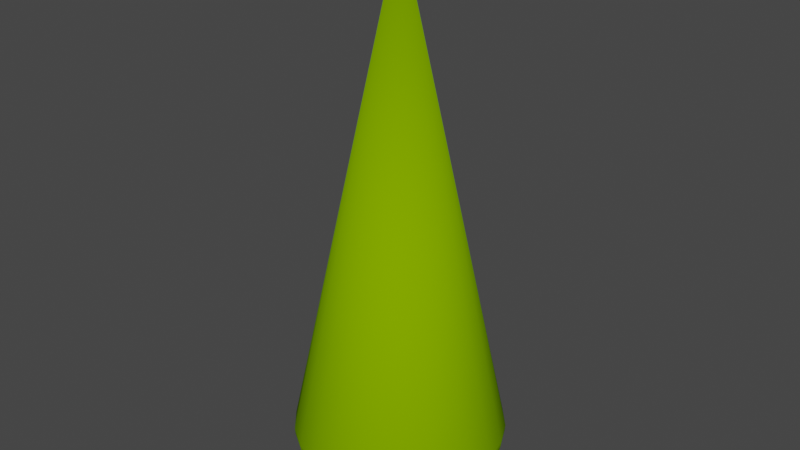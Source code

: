 # Source: HPKo21m.blend  (saved by Blender 4.0.36; exported with 4.5.12 LTS)
import bpy
from mathutils import Matrix  # noqa: F401  (used for matrix-valued properties, if any)

bpy.ops.wm.read_factory_settings(use_empty=True)
scene = bpy.context.scene
scene.name = 'Scene'

# ---- collections
col_collection = bpy.data.collections.new('Collection'); scene.collection.children.link(col_collection)

# ---- materials (node trees are filled in below, after node groups)
mat_trunk = bpy.data.materials.new('Trunk')
mat_trunk.use_transparent_shadow = False
mat_trunk.diffuse_color = (0.3922, 0.1961, 0.0, 1.0)
mat_trunk.roughness = 1.0
mat_surface_style_1577 = bpy.data.materials.new('surface-style-1577')
mat_surface_style_1577.use_transparent_shadow = False
mat_surface_style_1577.diffuse_color = (0.1961, 0.3922, 0.0, 1.0)
mat_surface_style_1577.roughness = 1.0

# ---- material node trees
mat_trunk.use_nodes = True; mat_trunk.node_tree.nodes.clear()
_N = mat_trunk.node_tree.nodes; _L = mat_trunk.node_tree.links
n0 = _N.new('ShaderNodeBsdfPrincipled'); n0.name = 'Principled BSDF'; n0.location = (0, 300)
n0.inputs[0].default_value = (0.3922, 0.1961, 0.0, 1.0)
n0.inputs[2].default_value = 1.0
n0.inputs[3].default_value = 1.45
n0.inputs[13].default_value = 0.0
n1 = _N.new('ShaderNodeOutputMaterial'); n1.name = 'Material Output'; n1.location = (280, 300)
_L.new(n0.outputs[0], n1.inputs[0])
n1.is_active_output = True
mat_surface_style_1577.use_nodes = True; mat_surface_style_1577.node_tree.nodes.clear()
_N = mat_surface_style_1577.node_tree.nodes; _L = mat_surface_style_1577.node_tree.links
n0 = _N.new('ShaderNodeBsdfPrincipled'); n0.name = 'Principled BSDF'; n0.location = (0, 300)
n0.inputs[0].default_value = (0.1961, 0.3922, 0.0, 1.0)
n0.inputs[2].default_value = 1.0
n0.inputs[3].default_value = 1.45
n0.inputs[13].default_value = 0.0
n1 = _N.new('ShaderNodeOutputMaterial'); n1.name = 'Material Output'; n1.location = (280, 300)
_L.new(n0.outputs[0], n1.inputs[0])
n1.is_active_output = True

# ---- world
world_world = bpy.data.worlds.new('World'); scene.world = world_world
world_world.use_nodes = True; world_world.node_tree.nodes.clear()
_N = world_world.node_tree.nodes; _L = world_world.node_tree.links
n0 = _N.new('ShaderNodeOutputWorld'); n0.name = 'World Output'; n0.location = (300, 300)
n1 = _N.new('ShaderNodeBackground'); n1.name = 'Background'; n1.location = (10, 300)
n1.inputs[0].default_value = (0.05088, 0.05088, 0.05088, 1.0)
_L.new(n1.outputs[0], n0.inputs[0])
n0.is_active_output = True
world_world.color = (0.05088, 0.05088, 0.05088)
world_world.use_sun_shadow = False
world_world.sun_shadow_jitter_overblur = 0.0

# ---- meshes
me_hpko21m = bpy.data.meshes.new('HPKo21m')
me_hpko21m.from_pydata([(-0.04349, -0.2208, 19.9), (-0.09914, -0.202, 19.9), (0.01513, -0.2245, 19.9), (0.07272, -0.2129, 19.9), (0.1253, -0.1868, 19.9), (0.1694, -0.148, 19.9), (0.202, -0.09914, 19.9), (0.2208, -0.04349, 19.9), (0.2235, -1.687e-08, 19.9), (0.2245, 0.01513, 19.9), (0.2129, 0.07272, 19.9), (0.1868, 0.1253, 19.9), (0.148, 0.1694, 19.9), (0.09914, 0.202, 19.9), (0.04349, 0.2208, 19.9), (-0.01513, 0.2245, 19.9), (-0.07272, 0.2129, 19.9), (-0.1253, 0.1868, 19.9), (-0.1694, 0.148, 19.9), (-0.202, 0.09914, 19.9), (-0.2208, 0.04349, 19.9), (-0.2235, 1.687e-08, 19.9), (-0.2245, -0.01513, 19.9), (-0.2129, -0.07272, 19.9), (-0.1868, -0.1253, 19.9), (-0.148, -0.1694, 19.9), (-0.04349, -0.2208, 0.0), (-0.09914, -0.202, 0.0), (0.1253, -0.1868, 0.0), (0.07272, -0.2129, 0.0), (-0.2245, -0.01513, 0.0), (-0.2235, 1.687e-08, 0.0), (-0.2208, 0.04349, 0.0), (-0.202, 0.09914, 0.0), (-0.1694, 0.148, 0.0), (0.1694, -0.148, 0.0), (-0.1253, 0.1868, 0.0), (-0.07272, 0.2129, 0.0), (-0.01513, 0.2245, 0.0), (0.04349, 0.2208, 0.0), (0.09914, 0.202, 0.0), (0.148, 0.1694, 0.0), (0.1868, 0.1253, 0.0), (0.2129, 0.07272, 0.0), (0.2245, 0.01513, 0.0), (0.2235, -1.687e-08, 0.0), (0.2208, -0.04349, 0.0), (0.202, -0.09914, 0.0), (-0.148, -0.1694, 0.0), (-0.1868, -0.1253, 0.0), (-0.2129, -0.07272, 0.0), (0.01513, -0.2245, 0.0), (1.807, -0.8871, 0.5), (1.975, -0.3891, 0.5), (1.516, -1.325, 0.5), (1.122, -1.672, 0.5), (0.6506, -1.905, 0.5), (0.1354, -2.009, 0.5), (-0.3891, -1.975, 0.5), (-0.8871, -1.807, 0.5), (-1.325, -1.516, 0.5), (-1.672, -1.122, 0.5), (-1.905, -0.6506, 0.5), (-2.009, -0.1354, 0.5), (-1.975, 0.3891, 0.5), (-1.807, 0.8871, 0.5), (-1.516, 1.325, 0.5), (-1.122, 1.672, 0.5), (-0.6506, 1.905, 0.5), (-0.1354, 2.009, 0.5), (0.3891, 1.975, 0.5), (0.8871, 1.807, 0.5), (1.325, 1.516, 0.5), (1.672, 1.122, 0.5), (1.905, 0.6506, 0.5), (2.009, 0.1354, 0.5), (-1.003, -2.043, 0.5143), (-1.497, -1.714, 0.5143), (1.714, -1.497, 0.5143), (1.268, -1.89, 0.5143), (1.908, -1.667, 0.557), (1.412, -2.105, 0.557), (2.096, -1.831, 0.6274), (1.551, -2.312, 0.6274), (2.274, -1.987, 0.7242), (1.682, -2.508, 0.7242), (2.439, -2.131, 0.8458), (1.804, -2.69, 0.8458), (2.588, -2.261, 0.9901), (1.915, -2.854, 0.9901), (2.719, -2.375, 1.155), (2.011, -2.998, 1.155), (2.829, -2.472, 1.337), (2.093, -3.12, 1.337), (2.917, -2.548, 1.533), (2.158, -3.216, 1.533), (2.98, -2.604, 1.74), (2.205, -3.287, 1.74), (1.252, -3.665, 1.533), (1.279, -3.745, 1.74), (2.234, -3.329, 1.955), (1.296, -3.794, 1.955), (2.243, -3.344, 2.173), (1.301, -3.81, 2.173), (-4.62e-14, -5.775e-14, 21.0), (3.019, -2.638, 1.955), (3.032, -2.649, 2.173), (0.2708, -4.017, 2.173), (2.043, -1.003, 0.5143), (2.275, -1.117, 0.557), (2.499, -1.227, 0.6274), (2.711, -1.331, 0.7242), (2.907, -1.427, 0.8458), (3.085, -1.514, 0.9901), (3.241, -1.591, 1.155), (3.372, -1.655, 1.337), (3.477, -1.707, 1.533), (3.553, -1.744, 1.74), (2.233, -0.4399, 0.5143), (2.486, -0.4898, 0.557), (2.731, -0.538, 0.6274), (2.963, -0.5837, 0.7242), (3.178, -0.626, 0.8458), (3.542, -0.6978, 1.155), (3.686, -0.7261, 1.337), (3.8, -0.7486, 1.533), (3.372, -0.6642, 0.9901), (3.614, -1.774, 2.173), (-2.233, 0.4399, 0.5143), (-2.043, 1.003, 0.5143), (-2.486, 0.4898, 0.557), (-2.275, 1.117, 0.557), (3.599, -1.767, 1.955), (-1.714, 1.497, 0.5143), (-1.908, 1.667, 0.557), (-2.499, 1.227, 0.6274), (-2.096, 1.831, 0.6274), (-2.711, 1.331, 0.7242), (-2.274, 1.987, 0.7242), (-2.731, 0.538, 0.6274), (-2.963, 0.5837, 0.7242), (-2.907, 1.427, 0.8458), (-2.439, 2.131, 0.8458), (-3.085, 1.514, 0.9901), (-2.588, 2.261, 0.9901), (-3.241, 1.591, 1.155), (-2.719, 2.375, 1.155), (-3.372, 1.655, 1.337), (-2.829, 2.472, 1.337), (-3.477, 1.707, 1.533), (-2.917, 2.548, 1.533), (-3.553, 1.744, 1.74), (-2.98, 2.604, 1.74), (-3.599, 1.767, 1.955), (-3.019, 2.638, 1.955), (-3.614, 1.774, 2.173), (-3.032, 2.649, 2.173), (-3.883, 0.765, 1.74), (-3.934, 0.7749, 1.955), (-3.949, -0.2661, 1.74), (-4.0, -0.2696, 1.955), (-3.864, -0.2604, 1.533), (-3.8, 0.7486, 1.533), (-3.178, 0.626, 0.8458), (-3.372, 0.6642, 0.9901), (-3.542, 0.6978, 1.155), (-3.429, -0.2311, 0.9901), (-3.602, -0.2428, 1.155), (-3.686, 0.7261, 1.337), (-2.243, 3.344, 2.173), (-2.234, 3.329, 1.955), (-2.205, 3.287, 1.74), (-2.158, 3.216, 1.533), (-2.093, 3.12, 1.337), (-2.011, 2.998, 1.155), (-1.915, 2.854, 0.9901), (-1.804, 2.69, 0.8458), (-3.95, 0.7782, 2.173), (-1.047, 3.065, 0.8458), (-1.111, 3.252, 0.9901), (-1.682, 2.508, 0.7242), (-0.9759, 2.858, 0.7242), (-2.271, -0.153, 0.5143), (-2.528, -0.1704, 0.557), (-2.777, -0.1872, 0.6274), (-1.551, 2.312, 0.6274), (-1.412, 2.105, 0.557), (-1.268, 1.89, 0.5143), (-1.301, 3.81, 2.173), (-0.2708, 4.017, 2.173), (-1.296, 3.794, 1.955), (-0.2696, 4.0, 1.955), (-1.279, 3.745, 1.74), (-0.2661, 3.949, 1.74), (-1.252, 3.665, 1.533), (-0.2604, 3.864, 1.533), (-1.214, 3.555, 1.337), (-0.2526, 3.748, 1.337), (-1.167, 3.417, 1.155), (-0.2428, 3.602, 1.155), (-0.2311, 3.429, 0.9901), (-0.2178, 3.231, 0.8458), (-0.2031, 3.013, 0.7242), (-0.8996, 2.634, 0.6274), (-0.1872, 2.777, 0.6274), (-0.819, 2.398, 0.557), (-0.1704, 2.528, 0.557), (-0.7356, 2.154, 0.5143), (-0.153, 2.271, 0.5143), (0.7749, 3.934, 1.955), (0.7782, 3.95, 2.173), (0.765, 3.883, 1.74), (0.7486, 3.8, 1.533), (0.7261, 3.686, 1.337), (3.883, -0.765, 1.74), (3.934, -0.7749, 1.955), (0.6978, 3.542, 1.155), (3.95, -0.7782, 2.173), (0.6642, 3.372, 0.9901), (0.626, 3.178, 0.8458), (0.5837, 2.963, 0.7242), (0.538, 2.731, 0.6274), (0.4898, 2.486, 0.557), (0.4399, 2.233, 0.5143), (1.767, 3.599, 1.955), (1.774, 3.614, 2.173), (1.744, 3.553, 1.74), (1.707, 3.477, 1.533), (1.514, 3.085, 0.9901), (1.591, 3.241, 1.155), (1.427, 2.907, 0.8458), (1.331, 2.711, 0.7242), (1.227, 2.499, 0.6274), (-3.013, -0.2031, 0.7242), (1.117, 2.275, 0.557), (-3.231, -0.2178, 0.8458), (1.003, 2.043, 0.5143), (2.649, 3.032, 2.173), (2.638, 3.019, 1.955), (2.604, 2.98, 1.74), (2.548, 2.917, 1.533), (1.655, 3.372, 1.337), (2.472, 2.829, 1.337), (2.375, 2.719, 1.155), (2.261, 2.588, 0.9901), (2.131, 2.439, 0.8458), (1.987, 2.274, 0.7242), (1.831, 2.096, 0.6274), (1.667, 1.908, 0.557), (1.497, 1.714, 0.5143), (3.344, 2.243, 2.173), (3.329, 2.234, 1.955), (3.287, 2.205, 1.74), (-3.748, -0.2526, 1.337), (3.745, 1.279, 1.74), (3.794, 1.296, 1.955), (3.216, 2.158, 1.533), (3.665, 1.252, 1.533), (-4.017, -0.2708, 2.173), (3.12, 2.093, 1.337), (2.998, 2.011, 1.155), (1.89, 1.268, 0.5143), (2.154, 0.7356, 0.5143), (2.105, 1.412, 0.557), (2.398, 0.819, 0.557), (2.312, 1.551, 0.6274), (2.634, 0.8996, 0.6274), (2.508, 1.682, 0.7242), (2.858, 0.9759, 0.7242), (2.69, 1.804, 0.8458), (3.065, 1.047, 0.8458), (2.854, 1.915, 0.9901), (3.949, 0.2661, 1.74), (4.0, 0.2696, 1.955), (3.81, 1.301, 2.173), (4.017, 0.2708, 2.173), (3.864, 0.2604, 1.533), (3.555, 1.214, 1.337), (3.748, 0.2526, 1.337), (3.417, 1.167, 1.155), (3.602, 0.2428, 1.155), (3.252, 1.111, 0.9901), (3.429, 0.2311, 0.9901), (3.231, 0.2178, 0.8458), (3.013, 0.2031, 0.7242), (2.777, 0.1872, 0.6274), (2.528, 0.1704, 0.557), (2.271, 0.153, 0.5143), (-0.4399, -2.233, 0.5143), (-0.4898, -2.486, 0.557), (-1.117, -2.275, 0.557), (-0.538, -2.731, 0.6274), (-1.227, -2.499, 0.6274), (-3.252, -1.111, 0.9901), (-3.417, -1.167, 1.155), (-2.854, -1.915, 0.9901), (-2.998, -2.011, 1.155), (-2.261, -2.588, 0.9901), (-2.375, -2.719, 1.155), (-1.514, -3.085, 0.9901), (-1.591, -3.241, 1.155), (-0.6642, -3.372, 0.9901), (-0.6978, -3.542, 1.155), (-1.655, -3.372, 1.337), (-2.472, -2.829, 1.337), (-1.707, -3.477, 1.533), (-2.548, -2.917, 1.533), (-1.744, -3.553, 1.74), (-2.604, -2.98, 1.74), (-1.767, -3.599, 1.955), (-2.638, -3.019, 1.955), (-1.774, -3.614, 2.173), (-2.649, -3.032, 2.173), (-0.7782, -3.95, 2.173), (-3.329, -2.234, 1.955), (-3.344, -2.243, 2.173), (-1.427, -2.907, 0.8458), (-2.131, -2.439, 0.8458), (-1.331, -2.711, 0.7242), (-1.987, -2.274, 0.7242), (-1.831, -2.096, 0.6274), (-3.81, -1.301, 2.173), (-3.287, -2.205, 1.74), (-3.216, -2.158, 1.533), (-3.12, -2.093, 1.337), (-2.69, -1.804, 0.8458), (-2.508, -1.682, 0.7242), (-2.312, -1.551, 0.6274), (-3.555, -1.214, 1.337), (-2.398, -0.819, 0.557), (-2.634, -0.8996, 0.6274), (-1.667, -1.908, 0.557), (-2.105, -1.412, 0.557), (-2.858, -0.9759, 0.7242), (-3.065, -1.047, 0.8458), (-1.89, -1.268, 0.5143), (-3.794, -1.296, 1.955), (-3.745, -1.279, 1.74), (-3.665, -1.252, 1.533), (-2.154, -0.7356, 0.5143), (1.111, -3.252, 0.9901), (1.167, -3.417, 1.155), (1.214, -3.555, 1.337), (0.9759, -2.858, 0.7242), (1.047, -3.065, 0.8458), (0.8996, -2.634, 0.6274), (0.7356, -2.154, 0.5143), (0.2696, -4.0, 1.955), (-0.7749, -3.934, 1.955), (0.819, -2.398, 0.557), (0.1872, -2.777, 0.6274), (0.2031, -3.013, 0.7242), (0.2604, -3.864, 1.533), (0.2661, -3.949, 1.74), (0.2526, -3.748, 1.337), (-0.7261, -3.686, 1.337), (-0.7486, -3.8, 1.533), (0.2428, -3.602, 1.155), (0.2311, -3.429, 0.9901), (0.2178, -3.231, 0.8458), (0.1704, -2.528, 0.557), (0.153, -2.271, 0.5143), (-0.765, -3.883, 1.74), (-0.626, -3.178, 0.8458), (-0.5837, -2.963, 0.7242)], [], [(8, 9, 10), (8, 10, 11), (8, 11, 12), (8, 12, 13), (8, 13, 14), (15, 8, 14), (6, 7, 8), (5, 6, 8), (4, 5, 8), (3, 4, 8), (2, 3, 8), (21, 15, 16), (21, 16, 17), (21, 17, 18), (21, 18, 19), (21, 19, 20), (21, 8, 15), (21, 2, 8), (0, 2, 21), (23, 21, 22), (1, 0, 21), (24, 21, 23), (25, 1, 21), (25, 21, 24), (0, 27, 26), (0, 1, 27), (4, 29, 28), (4, 3, 29), (31, 30, 22), (31, 22, 21), (31, 21, 20), (32, 31, 20), (33, 32, 20), (33, 20, 19), (34, 33, 19), (34, 19, 18), (5, 28, 35), (5, 4, 28), (18, 36, 34), (18, 17, 36), (17, 37, 36), (17, 16, 37), (16, 38, 37), (16, 15, 38), (15, 39, 38), (15, 14, 39), (14, 40, 39), (14, 13, 40), (13, 41, 40), (13, 12, 41), (42, 41, 12), (42, 12, 11), (43, 42, 11), (43, 11, 10), (44, 43, 10), (44, 10, 9), (45, 44, 9), (45, 9, 8), (46, 8, 7), (46, 45, 8), (47, 46, 7), (47, 7, 6), (35, 47, 6), (35, 6, 5), (49, 48, 25), (49, 25, 24), (50, 49, 24), (50, 24, 23), (3, 51, 29), (3, 2, 51), (2, 26, 51), (2, 0, 26), (30, 50, 23), (30, 23, 22), (45, 39, 40), (45, 40, 41), (45, 41, 42), (45, 42, 43), (45, 43, 44), (38, 39, 45), (47, 45, 46), (35, 45, 47), (28, 45, 35), (29, 45, 28), (51, 45, 29), (31, 32, 33), (31, 33, 34), (31, 34, 36), (31, 36, 37), (31, 37, 38), (31, 38, 45), (31, 45, 51), (26, 31, 51), (50, 30, 31), (27, 31, 26), (49, 50, 31), (48, 49, 31), (48, 31, 27), (1, 48, 27), (1, 25, 48), (74, 72, 73), (75, 72, 74), (69, 70, 71), (69, 71, 72), (53, 72, 75), (67, 68, 69), (54, 53, 52), (55, 53, 54), (65, 66, 67), (64, 65, 67), (57, 55, 56), (57, 53, 55), (62, 63, 64), (62, 67, 69), (62, 64, 67), (59, 57, 58), (60, 61, 62), (60, 69, 72), (60, 72, 53), (60, 62, 69), (60, 53, 57), (60, 57, 59), (76, 60, 59), (77, 60, 76), (79, 55, 54), (79, 54, 78), (81, 79, 78), (81, 78, 80), (81, 80, 82), (83, 81, 82), (85, 83, 82), (85, 82, 84), (87, 85, 84), (87, 84, 86), (87, 86, 88), (89, 87, 88), (89, 88, 90), (91, 89, 90), (93, 91, 90), (93, 90, 92), (94, 93, 92), (94, 95, 93), (94, 97, 95), (96, 97, 94), (97, 98, 95), (97, 99, 98), (100, 99, 97), (100, 101, 99), (100, 103, 101), (102, 103, 100), (103, 102, 104), (96, 100, 97), (105, 100, 96), (105, 102, 100), (106, 102, 105), (107, 103, 104), (108, 54, 52), (78, 54, 108), (102, 106, 104), (109, 78, 108), (80, 78, 109), (110, 80, 109), (82, 80, 110), (84, 82, 110), (84, 110, 111), (112, 84, 111), (86, 84, 112), (86, 112, 113), (88, 86, 113), (114, 115, 92), (114, 92, 90), (88, 113, 114), (90, 88, 114), (96, 116, 117), (94, 116, 96), (108, 118, 119), (109, 108, 119), (111, 110, 120), (111, 120, 121), (111, 121, 122), (112, 111, 122), (109, 119, 120), (110, 109, 120), (123, 124, 115), (123, 115, 114), (125, 116, 115), (124, 125, 115), (52, 53, 118), (108, 52, 118), (114, 113, 126), (114, 126, 123), (104, 106, 127), (116, 94, 92), (115, 116, 92), (128, 129, 65), (64, 128, 65), (130, 131, 129), (128, 130, 129), (106, 132, 127), (105, 132, 106), (133, 131, 134), (129, 131, 133), (134, 135, 136), (131, 135, 134), (136, 137, 138), (135, 137, 136), (140, 137, 135), (139, 140, 135), (137, 141, 142), (137, 142, 138), (143, 144, 142), (141, 143, 142), (143, 145, 146), (143, 146, 144), (146, 145, 147), (148, 146, 147), (150, 148, 147), (150, 147, 149), (150, 149, 151), (150, 151, 152), (152, 151, 153), (152, 153, 154), (154, 153, 155), (154, 155, 156), (156, 155, 104), (151, 157, 158), (151, 158, 153), (157, 159, 160), (158, 157, 160), (157, 162, 161), (157, 161, 159), (140, 163, 141), (140, 141, 137), (164, 143, 141), (163, 164, 141), (165, 145, 143), (164, 165, 143), (166, 167, 165), (166, 165, 164), (145, 165, 168), (147, 145, 168), (66, 129, 133), (65, 129, 66), (104, 169, 156), (156, 170, 154), (156, 169, 170), (149, 147, 168), (149, 168, 162), (149, 162, 157), (151, 149, 157), (154, 171, 152), (154, 170, 171), (152, 172, 150), (152, 171, 172), (130, 139, 135), (130, 135, 131), (148, 172, 173), (150, 172, 148), (146, 148, 173), (146, 173, 174), (144, 146, 174), (144, 174, 175), (144, 175, 176), (142, 144, 176), (104, 155, 177), (153, 158, 177), (153, 177, 155), (175, 179, 178), (176, 175, 178), (180, 176, 178), (180, 178, 181), (63, 182, 128), (63, 128, 64), (183, 184, 139), (183, 139, 130), (138, 142, 176), (138, 176, 180), (138, 185, 136), (138, 180, 185), (136, 186, 134), (136, 185, 186), (133, 186, 187), (134, 186, 133), (66, 187, 67), (133, 187, 66), (104, 188, 169), (104, 189, 188), (190, 189, 191), (188, 189, 190), (193, 192, 190), (191, 193, 190), (195, 194, 192), (193, 195, 192), (195, 197, 196), (195, 196, 194), (199, 198, 196), (197, 199, 196), (179, 198, 199), (179, 199, 200), (169, 190, 170), (169, 188, 190), (178, 179, 200), (178, 200, 201), (171, 190, 192), (170, 190, 171), (181, 178, 201), (181, 201, 202), (171, 194, 172), (171, 192, 194), (203, 181, 202), (203, 202, 204), (196, 173, 172), (194, 196, 172), (205, 203, 204), (205, 204, 206), (196, 198, 174), (196, 174, 173), (207, 205, 206), (207, 206, 208), (175, 174, 198), (175, 198, 179), (210, 209, 191), (210, 191, 189), (180, 181, 203), (185, 180, 203), (211, 193, 191), (209, 211, 191), (185, 203, 205), (186, 185, 205), (211, 212, 195), (211, 195, 193), (186, 205, 207), (187, 186, 207), (212, 213, 197), (212, 197, 195), (67, 187, 207), (67, 207, 68), (214, 117, 116), (125, 214, 116), (132, 214, 215), (117, 214, 132), (183, 130, 128), (182, 183, 128), (216, 199, 197), (213, 216, 197), (132, 215, 217), (132, 217, 127), (199, 216, 218), (200, 199, 218), (200, 218, 219), (201, 200, 219), (202, 201, 219), (202, 219, 220), (204, 202, 220), (204, 220, 221), (204, 221, 222), (206, 204, 222), (208, 206, 222), (208, 222, 223), (208, 223, 70), (69, 208, 70), (209, 225, 224), (210, 225, 209), (104, 225, 210), (209, 226, 211), (209, 224, 226), (227, 212, 211), (226, 227, 211), (207, 208, 69), (68, 207, 69), (104, 210, 189), (218, 216, 229), (218, 229, 228), (218, 228, 230), (219, 218, 230), (220, 219, 230), (220, 230, 231), (221, 220, 231), (221, 231, 232), (233, 140, 139), (184, 233, 139), (221, 232, 234), (222, 221, 234), (166, 164, 163), (235, 166, 163), (223, 222, 234), (223, 234, 236), (223, 236, 71), (70, 223, 71), (104, 237, 225), (225, 238, 224), (225, 237, 238), (226, 238, 239), (224, 238, 226), (226, 240, 227), (226, 239, 240), (242, 241, 227), (240, 242, 227), (242, 243, 229), (242, 229, 241), (228, 229, 243), (228, 243, 244), (230, 228, 244), (230, 244, 245), (246, 230, 245), (231, 230, 246), (232, 231, 246), (232, 246, 247), (227, 241, 213), (227, 213, 212), (248, 232, 247), (234, 232, 248), (236, 234, 248), (236, 248, 249), (229, 216, 213), (241, 229, 213), (72, 236, 249), (71, 236, 72), (250, 237, 104), (251, 238, 237), (251, 237, 250), (251, 239, 238), (252, 239, 251), (168, 165, 167), (168, 167, 253), (233, 235, 163), (233, 163, 140), (255, 252, 251), (254, 252, 255), (257, 256, 252), (257, 252, 254), (112, 122, 126), (113, 112, 126), (258, 104, 177), (256, 240, 239), (256, 239, 252), (259, 242, 240), (259, 240, 256), (259, 260, 243), (259, 243, 242), (262, 74, 73), (262, 73, 261), (264, 262, 261), (264, 261, 263), (266, 264, 263), (266, 263, 265), (266, 265, 267), (268, 266, 267), (270, 268, 267), (270, 267, 269), (271, 244, 243), (260, 271, 243), (269, 245, 244), (271, 269, 244), (267, 246, 245), (269, 267, 245), (255, 273, 272), (254, 255, 272), (275, 255, 274), (273, 255, 275), (274, 104, 275), (265, 247, 246), (267, 265, 246), (257, 254, 272), (257, 272, 276), (263, 248, 247), (265, 263, 247), (257, 276, 278), (277, 257, 278), (261, 249, 248), (263, 261, 248), (279, 277, 278), (279, 278, 280), (73, 72, 249), (261, 73, 249), (280, 282, 281), (280, 281, 279), (274, 250, 104), (282, 283, 270), (282, 270, 281), (274, 251, 250), (255, 251, 274), (284, 268, 270), (283, 284, 270), (284, 285, 266), (284, 266, 268), (285, 286, 264), (285, 264, 266), (256, 257, 277), (259, 256, 277), (286, 287, 262), (286, 262, 264), (260, 259, 277), (260, 277, 279), (287, 75, 74), (287, 74, 262), (279, 281, 271), (279, 271, 260), (217, 275, 104), (270, 269, 271), (281, 270, 271), (162, 168, 253), (162, 253, 161), (105, 117, 132), (96, 117, 105), (104, 127, 217), (273, 275, 217), (273, 217, 215), (273, 215, 214), (272, 273, 214), (276, 272, 214), (276, 214, 125), (276, 125, 124), (278, 276, 124), (280, 278, 124), (280, 124, 123), (123, 126, 282), (123, 282, 280), (126, 122, 283), (126, 283, 282), (122, 121, 284), (122, 284, 283), (121, 120, 285), (121, 285, 284), (120, 119, 286), (120, 286, 285), (119, 118, 287), (119, 287, 286), (118, 53, 75), (118, 75, 287), (158, 160, 258), (177, 158, 258), (76, 59, 58), (76, 58, 288), (76, 288, 289), (290, 76, 289), (292, 290, 289), (292, 289, 291), (294, 167, 166), (293, 294, 166), (296, 294, 293), (295, 296, 293), (298, 296, 295), (297, 298, 295), (298, 297, 299), (298, 299, 300), (300, 299, 301), (300, 301, 302), (300, 303, 304), (300, 304, 298), (305, 306, 304), (303, 305, 304), (305, 308, 306), (307, 308, 305), (309, 308, 307), (309, 310, 308), (309, 312, 310), (311, 312, 309), (104, 312, 311), (104, 311, 313), (315, 310, 312), (314, 310, 315), (297, 317, 316), (297, 316, 299), (317, 319, 318), (317, 318, 316), (318, 320, 292), (319, 320, 318), (104, 315, 312), (321, 315, 104), (314, 308, 310), (322, 308, 314), (323, 306, 308), (323, 308, 322), (324, 304, 306), (324, 306, 323), (304, 324, 296), (298, 304, 296), (317, 297, 295), (317, 295, 325), (317, 325, 326), (319, 317, 326), (319, 327, 320), (319, 326, 327), (253, 167, 294), (253, 294, 328), (329, 330, 184), (329, 184, 183), (320, 332, 331), (320, 327, 332), (333, 334, 235), (333, 235, 233), (331, 335, 77), (331, 332, 335), (77, 61, 60), (77, 335, 61), (330, 333, 233), (330, 233, 184), (336, 314, 315), (336, 315, 321), (336, 322, 314), (337, 322, 336), (337, 323, 322), (338, 323, 337), (294, 296, 324), (328, 294, 324), (325, 295, 293), (325, 293, 334), (326, 333, 330), (327, 326, 330), (332, 327, 330), (332, 330, 329), (335, 332, 329), (335, 329, 339), (61, 335, 339), (61, 339, 62), (104, 258, 321), (160, 336, 321), (160, 321, 258), (160, 159, 337), (160, 337, 336), (159, 161, 338), (159, 338, 337), (161, 253, 328), (161, 328, 338), (334, 293, 166), (334, 166, 235), (339, 329, 183), (339, 183, 182), (339, 182, 63), (62, 339, 63), (340, 89, 91), (341, 340, 91), (91, 93, 342), (91, 342, 341), (95, 98, 342), (93, 95, 342), (343, 85, 87), (344, 343, 87), (343, 345, 83), (343, 83, 85), (56, 55, 79), (346, 56, 79), (101, 107, 347), (103, 107, 101), (107, 313, 348), (347, 107, 348), (349, 346, 79), (349, 79, 81), (351, 350, 345), (351, 345, 343), (344, 87, 89), (340, 344, 89), (349, 81, 83), (345, 349, 83), (99, 353, 352), (98, 99, 352), (342, 98, 352), (342, 352, 354), (352, 356, 355), (354, 352, 355), (341, 342, 354), (341, 354, 357), (357, 358, 340), (357, 340, 341), (358, 359, 344), (358, 344, 340), (351, 343, 344), (359, 351, 344), (360, 349, 345), (350, 360, 345), (360, 361, 346), (360, 346, 349), (101, 347, 353), (99, 101, 353), (361, 57, 56), (361, 56, 346), (107, 104, 313), (326, 325, 334), (326, 334, 333), (347, 348, 362), (353, 347, 362), (338, 328, 324), (338, 324, 323), (353, 362, 356), (352, 353, 356), (357, 354, 355), (357, 355, 302), (302, 301, 358), (302, 358, 357), (363, 359, 358), (301, 363, 358), (331, 77, 76), (331, 76, 290), (364, 351, 359), (363, 364, 359), (320, 331, 290), (320, 290, 292), (364, 291, 350), (364, 350, 351), (288, 361, 360), (289, 288, 360), (288, 58, 57), (288, 57, 361), (289, 360, 350), (291, 289, 350), (313, 309, 348), (313, 311, 309), (348, 307, 362), (348, 309, 307), (302, 355, 303), (302, 303, 300), (355, 356, 305), (355, 305, 303), (316, 363, 301), (299, 316, 301), (316, 318, 364), (316, 364, 363), (292, 291, 364), (318, 292, 364), (356, 362, 307), (356, 307, 305)])
me_hpko21m.polygons.foreach_set('use_smooth', [True] * 722)
me_hpko21m.polygons.foreach_set('material_index', [0, 0, 0, 0, 0, 0, 0, 0, 0, 0, 0, 0, 0, 0, 0, 0, 0, 0, 0, 0, 0, 0, 0, 0, 0, 0, 0, 0, 0, 0, 0, 0, 0, 0, 0, 0, 0, 0, 0, 0, 0, 0, 0, 0, 0, 0, 0, 0, 0, 0, 0, 0, 0, 0, 0, 0, 0, 0, 0, 0, 0, 0, 0, 0, 0, 0, 0, 0, 0, 0, 0, 0, 0, 0, 0, 0, 0, 0, 0, 0, 0, 0, 0, 0, 0, 0, 0, 0, 0, 0, 0, 0, 0, 0, 0, 0, 0, 0, 0, 0, 1, 1, 1, 1, 1, 1, 1, 1, 1, 1, 1, 1, 1, 1, 1, 1, 1, 1, 1, 1, 1, 1, 1, 1, 1, 1, 1, 1, 1, 1, 1, 1, 1, 1, 1, 1, 1, 1, 1, 1, 1, 1, 1, 1, 1, 1, 1, 1, 1, 1, 1, 1, 1, 1, 1, 1, 1, 1, 1, 1, 1, 1, 1, 1, 1, 1, 1, 1, 1, 1, 1, 1, 1, 1, 1, 1, 1, 1, 1, 1, 1, 1, 1, 1, 1, 1, 1, 1, 1, 1, 1, 1, 1, 1, 1, 1, 1, 1, 1, 1, 1, 1, 1, 1, 1, 1, 1, 1, 1, 1, 1, 1, 1, 1, 1, 1, 1, 1, 1, 1, 1, 1, 1, 1, 1, 1, 1, 1, 1, 1, 1, 1, 1, 1, 1, 1, 1, 1, 1, 1, 1, 1, 1, 1, 1, 1, 1, 1, 1, 1, 1, 1, 1, 1, 1, 1, 1, 1, 1, 1, 1, 1, 1, 1, 1, 1, 1, 1, 1, 1, 1, 1, 1, 1, 1, 1, 1, 1, 1, 1, 1, 1, 1, 1, 1, 1, 1, 1, 1, 1, 1, 1, 1, 1, 1, 1, 1, 1, 1, 1, 1, 1, 1, 1, 1, 1, 1, 1, 1, 1, 1, 1, 1, 1, 1, 1, 1, 1, 1, 1, 1, 1, 1, 1, 1, 1, 1, 1, 1, 1, 1, 1, 1, 1, 1, 1, 1, 1, 1, 1, 1, 1, 1, 1, 1, 1, 1, 1, 1, 1, 1, 1, 1, 1, 1, 1, 1, 1, 1, 1, 1, 1, 1, 1, 1, 1, 1, 1, 1, 1, 1, 1, 1, 1, 1, 1, 1, 1, 1, 1, 1, 1, 1, 1, 1, 1, 1, 1, 1, 1, 1, 1, 1, 1, 1, 1, 1, 1, 1, 1, 1, 1, 1, 1, 1, 1, 1, 1, 1, 1, 1, 1, 1, 1, 1, 1, 1, 1, 1, 1, 1, 1, 1, 1, 1, 1, 1, 1, 1, 1, 1, 1, 1, 1, 1, 1, 1, 1, 1, 1, 1, 1, 1, 1, 1, 1, 1, 1, 1, 1, 1, 1, 1, 1, 1, 1, 1, 1, 1, 1, 1, 1, 1, 1, 1, 1, 1, 1, 1, 1, 1, 1, 1, 1, 1, 1, 1, 1, 1, 1, 1, 1, 1, 1, 1, 1, 1, 1, 1, 1, 1, 1, 1, 1, 1, 1, 1, 1, 1, 1, 1, 1, 1, 1, 1, 1, 1, 1, 1, 1, 1, 1, 1, 1, 1, 1, 1, 1, 1, 1, 1, 1, 1, 1, 1, 1, 1, 1, 1, 1, 1, 1, 1, 1, 1, 1, 1, 1, 1, 1, 1, 1, 1, 1, 1, 1, 1, 1, 1, 1, 1, 1, 1, 1, 1, 1, 1, 1, 1, 1, 1, 1, 1, 1, 1, 1, 1, 1, 1, 1, 1, 1, 1, 1, 1, 1, 1, 1, 1, 1, 1, 1, 1, 1, 1, 1, 1, 1, 1, 1, 1, 1, 1, 1, 1, 1, 1, 1, 1, 1, 1, 1, 1, 1, 1, 1, 1, 1, 1, 1, 1, 1, 1, 1, 1, 1, 1, 1, 1, 1, 1, 1, 1, 1, 1, 1, 1, 1, 1, 1, 1, 1, 1, 1, 1, 1, 1, 1, 1, 1, 1, 1, 1, 1, 1, 1, 1, 1, 1, 1, 1, 1, 1, 1, 1, 1, 1, 1, 1, 1, 1, 1, 1, 1, 1, 1, 1, 1, 1, 1, 1, 1, 1, 1, 1, 1, 1, 1, 1, 1, 1, 1, 1, 1, 1, 1, 1, 1, 1, 1, 1, 1, 1, 1, 1, 1, 1, 1, 1, 1, 1, 1, 1, 1, 1, 1, 1, 1, 1, 1, 1, 1, 1, 1, 1, 1, 1, 1, 1, 1, 1, 1])
me_hpko21m.materials.append(mat_trunk)
me_hpko21m.materials.append(mat_surface_style_1577)
me_hpko21m.update()

# ---- objects
ob_hpko21m = bpy.data.objects.new('HPKo21m', me_hpko21m)

# ---- transforms, parenting, visibility, modifiers, constraints
ob_hpko21m.location = (0.0, 0.0, 0.0)

# ---- collection membership
col_collection.objects.link(ob_hpko21m)

# ---- scene / render settings (as saved in the file)
scene.frame_start = 1; scene.frame_end = 250; scene.frame_set(1)
scene.render.engine = 'BLENDER_EEVEE_NEXT'
scene.render.image_settings.color_mode = 'RGB'
scene.cycles.sampling_pattern = 'TABULATED_SOBOL'
scene.view_settings.view_transform = 'Filmic'
bpy.context.view_layer.update()

# ---- added for rendering (the .blend has no active camera and no usable light): camera, sun
cam_auto = bpy.data.cameras.new('AutoCamera')
cam_auto.lens = 50.0
cam_auto.sensor_width = 36.0
cam_auto.clip_end = 1000.0
ob_auto_camera = bpy.data.objects.new('AutoCamera', cam_auto)
scene.collection.objects.link(ob_auto_camera)
ob_auto_camera.location = (22.0912, -26.5094, 28.1729)
ob_auto_camera.rotation_euler = (1.09748, -7.21219e-08, 0.694738)
scene.camera = ob_auto_camera
light_auto_sun = bpy.data.lights.new('AutoSun', 'SUN')
light_auto_sun.energy = 3.0
light_auto_sun.angle = 0.0523599
ob_auto_sun = bpy.data.objects.new('AutoSun', light_auto_sun)
scene.collection.objects.link(ob_auto_sun)
ob_auto_sun.rotation_euler = (0.872665, 0.174533, 0.523599)
bpy.context.view_layer.update()
